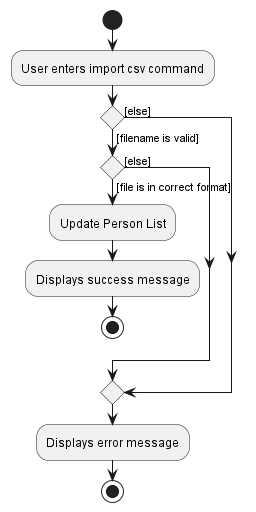

The diagram above was rendered by PlantUML. Its source (embedded in the PNG):
@startuml

start
:User enters import csv command;
if () then ([filename is valid])
if () then ([file is in correct format])
    :Update Person List;
    :Displays success message;
    stop
else ([else])
endif
else ([else])
endif
:Displays error message;
stop

@enduml